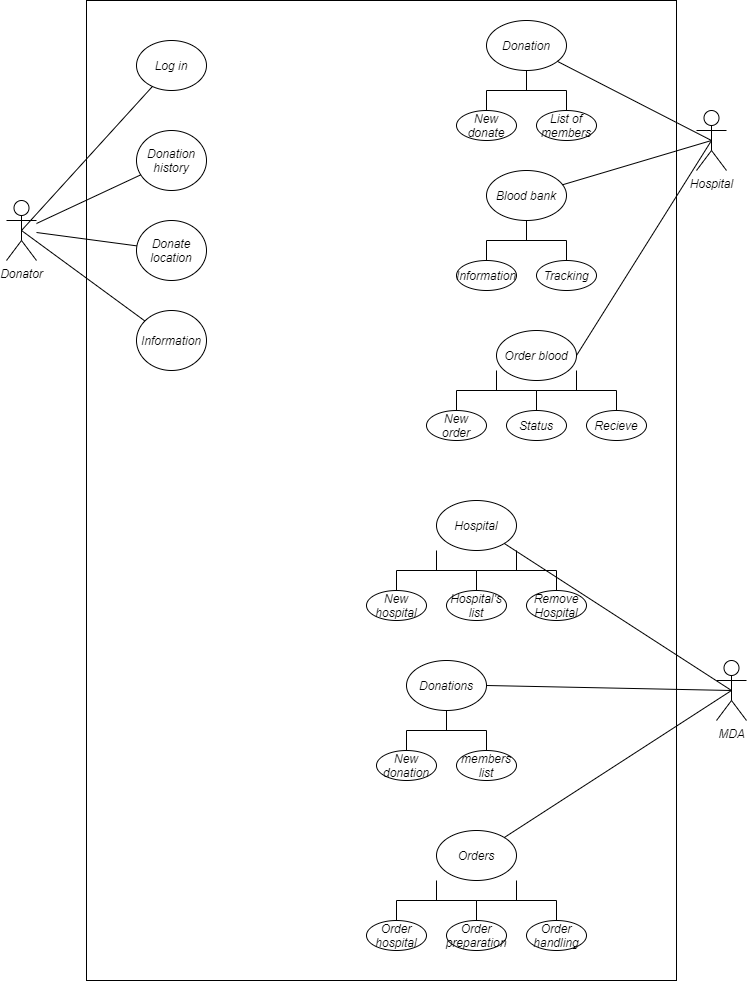

The diagram above was exported from draw.io. Its source (the exported page's mxGraphModel, read from the mxfile embedded in the PNG):
<mxGraphModel dx="868" dy="1582" grid="1" gridSize="10" guides="1" tooltips="1" connect="1" arrows="1" fold="1" page="1" pageScale="1" pageWidth="850" pageHeight="1100" math="0" shadow="0">
  <root>
    <mxCell id="0" />
    <mxCell id="1" parent="0" />
    <mxCell id="AHgubCqdRboyMJsGhnrZ-3" value="" style="rounded=0;whiteSpace=wrap;html=1;" vertex="1" parent="1">
      <mxGeometry x="180" y="-180" width="590" height="980" as="geometry" />
    </mxCell>
    <mxCell id="AHgubCqdRboyMJsGhnrZ-4" value="Donator" style="shape=umlActor;verticalLabelPosition=bottom;verticalAlign=top;html=1;outlineConnect=0;" vertex="1" parent="1">
      <mxGeometry x="100" y="20" width="30" height="60" as="geometry" />
    </mxCell>
    <mxCell id="AHgubCqdRboyMJsGhnrZ-6" value="Hospital" style="shape=umlActor;verticalLabelPosition=bottom;verticalAlign=top;html=1;outlineConnect=0;" vertex="1" parent="1">
      <mxGeometry x="790" y="-70" width="30" height="60" as="geometry" />
    </mxCell>
    <mxCell id="AHgubCqdRboyMJsGhnrZ-7" value="Log in" style="ellipse;whiteSpace=wrap;html=1;" vertex="1" parent="1">
      <mxGeometry x="230" y="-140" width="70" height="50" as="geometry" />
    </mxCell>
    <mxCell id="AHgubCqdRboyMJsGhnrZ-8" value="Donation history" style="ellipse;whiteSpace=wrap;html=1;" vertex="1" parent="1">
      <mxGeometry x="230" y="-50" width="70" height="60" as="geometry" />
    </mxCell>
    <mxCell id="AHgubCqdRboyMJsGhnrZ-9" value="Donate location" style="ellipse;whiteSpace=wrap;html=1;" vertex="1" parent="1">
      <mxGeometry x="230" y="40" width="70" height="60" as="geometry" />
    </mxCell>
    <mxCell id="AHgubCqdRboyMJsGhnrZ-10" value="Information" style="ellipse;whiteSpace=wrap;html=1;" vertex="1" parent="1">
      <mxGeometry x="230" y="130" width="70" height="60" as="geometry" />
    </mxCell>
    <mxCell id="AHgubCqdRboyMJsGhnrZ-14" value="" style="endArrow=none;html=1;exitX=0.5;exitY=0.5;exitDx=0;exitDy=0;exitPerimeter=0;" edge="1" parent="1" source="AHgubCqdRboyMJsGhnrZ-4" target="AHgubCqdRboyMJsGhnrZ-7">
      <mxGeometry width="50" height="50" relative="1" as="geometry">
        <mxPoint x="120" y="60" as="sourcePoint" />
        <mxPoint x="170" y="10" as="targetPoint" />
      </mxGeometry>
    </mxCell>
    <mxCell id="AHgubCqdRboyMJsGhnrZ-15" value="" style="endArrow=none;html=1;" edge="1" parent="1" source="AHgubCqdRboyMJsGhnrZ-4" target="AHgubCqdRboyMJsGhnrZ-8">
      <mxGeometry width="50" height="50" relative="1" as="geometry">
        <mxPoint x="130" y="70" as="sourcePoint" />
        <mxPoint x="359.5292914774084" y="-28.369696347460604" as="targetPoint" />
      </mxGeometry>
    </mxCell>
    <mxCell id="AHgubCqdRboyMJsGhnrZ-16" value="" style="endArrow=none;html=1;" edge="1" parent="1" source="AHgubCqdRboyMJsGhnrZ-4" target="AHgubCqdRboyMJsGhnrZ-9">
      <mxGeometry width="50" height="50" relative="1" as="geometry">
        <mxPoint x="140" y="80" as="sourcePoint" />
        <mxPoint x="369.5292914774084" y="-18.369696347460604" as="targetPoint" />
      </mxGeometry>
    </mxCell>
    <mxCell id="AHgubCqdRboyMJsGhnrZ-17" value="" style="endArrow=none;html=1;exitX=0.5;exitY=0.5;exitDx=0;exitDy=0;exitPerimeter=0;" edge="1" parent="1" source="AHgubCqdRboyMJsGhnrZ-4" target="AHgubCqdRboyMJsGhnrZ-10">
      <mxGeometry width="50" height="50" relative="1" as="geometry">
        <mxPoint x="150" y="90" as="sourcePoint" />
        <mxPoint x="379.5292914774084" y="-8.369696347460604" as="targetPoint" />
      </mxGeometry>
    </mxCell>
    <mxCell id="AHgubCqdRboyMJsGhnrZ-18" value="MDA" style="shape=umlActor;verticalLabelPosition=bottom;verticalAlign=top;html=1;outlineConnect=0;" vertex="1" parent="1">
      <mxGeometry x="810" y="480" width="30" height="60" as="geometry" />
    </mxCell>
    <mxCell id="AHgubCqdRboyMJsGhnrZ-19" value="Donation" style="ellipse;whiteSpace=wrap;html=1;" vertex="1" parent="1">
      <mxGeometry x="580" y="-160" width="80" height="50" as="geometry" />
    </mxCell>
    <mxCell id="AHgubCqdRboyMJsGhnrZ-21" value="Blood bank" style="ellipse;whiteSpace=wrap;html=1;" vertex="1" parent="1">
      <mxGeometry x="580" y="-10" width="80" height="50" as="geometry" />
    </mxCell>
    <mxCell id="AHgubCqdRboyMJsGhnrZ-23" value="Order blood" style="ellipse;whiteSpace=wrap;html=1;" vertex="1" parent="1">
      <mxGeometry x="590" y="150" width="80" height="50" as="geometry" />
    </mxCell>
    <mxCell id="AHgubCqdRboyMJsGhnrZ-24" value="Hospital&lt;span style=&quot;color: rgba(0 , 0 , 0 , 0) ; font-family: monospace ; font-size: 0px&quot;&gt;%3CmxGraphModel%3E%3Croot%3E%3CmxCell%20id%3D%220%22%2F%3E%3CmxCell%20id%3D%221%22%20parent%3D%220%22%2F%3E%3CmxCell%20id%3D%222%22%20value%3D%22Donation%22%20style%3D%22ellipse%3BwhiteSpace%3Dwrap%3Bhtml%3D1%3B%22%20vertex%3D%221%22%20parent%3D%221%22%3E%3CmxGeometry%20x%3D%22490%22%20y%3D%22-130%22%20width%3D%2280%22%20height%3D%2250%22%20as%3D%22geometry%22%2F%3E%3C%2FmxCell%3E%3C%2Froot%3E%3C%2FmxGraphModel%3E&lt;/span&gt;" style="ellipse;whiteSpace=wrap;html=1;" vertex="1" parent="1">
      <mxGeometry x="530" y="320" width="80" height="50" as="geometry" />
    </mxCell>
    <mxCell id="AHgubCqdRboyMJsGhnrZ-25" value="Donations" style="ellipse;whiteSpace=wrap;html=1;" vertex="1" parent="1">
      <mxGeometry x="500" y="480" width="80" height="50" as="geometry" />
    </mxCell>
    <mxCell id="AHgubCqdRboyMJsGhnrZ-26" value="Orders" style="ellipse;whiteSpace=wrap;html=1;" vertex="1" parent="1">
      <mxGeometry x="530" y="650" width="80" height="50" as="geometry" />
    </mxCell>
    <mxCell id="AHgubCqdRboyMJsGhnrZ-27" value="" style="endArrow=none;html=1;entryX=0.5;entryY=0.5;entryDx=0;entryDy=0;entryPerimeter=0;" edge="1" parent="1" source="AHgubCqdRboyMJsGhnrZ-19" target="AHgubCqdRboyMJsGhnrZ-6">
      <mxGeometry width="50" height="50" relative="1" as="geometry">
        <mxPoint x="610" y="-40" as="sourcePoint" />
        <mxPoint x="660" y="-90" as="targetPoint" />
      </mxGeometry>
    </mxCell>
    <mxCell id="AHgubCqdRboyMJsGhnrZ-28" value="" style="endArrow=none;html=1;entryX=0.5;entryY=0.5;entryDx=0;entryDy=0;entryPerimeter=0;" edge="1" parent="1" source="AHgubCqdRboyMJsGhnrZ-21" target="AHgubCqdRboyMJsGhnrZ-6">
      <mxGeometry width="50" height="50" relative="1" as="geometry">
        <mxPoint x="579.3352872154896" y="-90.46131301359742" as="sourcePoint" />
        <mxPoint x="670" y="-80" as="targetPoint" />
      </mxGeometry>
    </mxCell>
    <mxCell id="AHgubCqdRboyMJsGhnrZ-29" value="" style="endArrow=none;html=1;exitX=1;exitY=0.5;exitDx=0;exitDy=0;entryX=0.5;entryY=0.5;entryDx=0;entryDy=0;entryPerimeter=0;" edge="1" parent="1" source="AHgubCqdRboyMJsGhnrZ-23" target="AHgubCqdRboyMJsGhnrZ-6">
      <mxGeometry width="50" height="50" relative="1" as="geometry">
        <mxPoint x="572.7076950568419" y="-39.3913858250105" as="sourcePoint" />
        <mxPoint x="660" y="-90" as="targetPoint" />
      </mxGeometry>
    </mxCell>
    <mxCell id="AHgubCqdRboyMJsGhnrZ-30" value="" style="endArrow=none;html=1;entryX=0.5;entryY=0.5;entryDx=0;entryDy=0;entryPerimeter=0;" edge="1" parent="1" source="AHgubCqdRboyMJsGhnrZ-24" target="AHgubCqdRboyMJsGhnrZ-18">
      <mxGeometry width="50" height="50" relative="1" as="geometry">
        <mxPoint x="570" y="230" as="sourcePoint" />
        <mxPoint x="620" y="180" as="targetPoint" />
      </mxGeometry>
    </mxCell>
    <mxCell id="AHgubCqdRboyMJsGhnrZ-32" value="" style="endArrow=none;html=1;entryX=0.5;entryY=0.5;entryDx=0;entryDy=0;entryPerimeter=0;exitX=1;exitY=0.5;exitDx=0;exitDy=0;" edge="1" parent="1" source="AHgubCqdRboyMJsGhnrZ-25" target="AHgubCqdRboyMJsGhnrZ-18">
      <mxGeometry width="50" height="50" relative="1" as="geometry">
        <mxPoint x="580" y="240" as="sourcePoint" />
        <mxPoint x="665" y="290" as="targetPoint" />
      </mxGeometry>
    </mxCell>
    <mxCell id="AHgubCqdRboyMJsGhnrZ-33" value="" style="endArrow=none;html=1;entryX=0.5;entryY=0.5;entryDx=0;entryDy=0;entryPerimeter=0;" edge="1" parent="1" source="AHgubCqdRboyMJsGhnrZ-26" target="AHgubCqdRboyMJsGhnrZ-18">
      <mxGeometry width="50" height="50" relative="1" as="geometry">
        <mxPoint x="580" y="302" as="sourcePoint" />
        <mxPoint x="665" y="290" as="targetPoint" />
      </mxGeometry>
    </mxCell>
    <mxCell id="AHgubCqdRboyMJsGhnrZ-40" value="New donate" style="ellipse;whiteSpace=wrap;html=1;" vertex="1" parent="1">
      <mxGeometry x="550" y="-70" width="60" height="30" as="geometry" />
    </mxCell>
    <mxCell id="AHgubCqdRboyMJsGhnrZ-42" value="List of members" style="ellipse;whiteSpace=wrap;html=1;" vertex="1" parent="1">
      <mxGeometry x="630" y="-70" width="60" height="30" as="geometry" />
    </mxCell>
    <mxCell id="AHgubCqdRboyMJsGhnrZ-43" value="" style="html=1;shape=mxgraph.flowchart.annotation_2;align=left;labelPosition=right;direction=south;" vertex="1" parent="1">
      <mxGeometry x="580" y="-110" width="80" height="40" as="geometry" />
    </mxCell>
    <mxCell id="AHgubCqdRboyMJsGhnrZ-44" value="" style="html=1;shape=mxgraph.flowchart.annotation_2;align=left;labelPosition=right;direction=south;" vertex="1" parent="1">
      <mxGeometry x="580" y="40" width="80" height="40" as="geometry" />
    </mxCell>
    <mxCell id="AHgubCqdRboyMJsGhnrZ-45" value="Tracking" style="ellipse;whiteSpace=wrap;html=1;" vertex="1" parent="1">
      <mxGeometry x="630" y="80" width="60" height="30" as="geometry" />
    </mxCell>
    <mxCell id="AHgubCqdRboyMJsGhnrZ-46" value="Information" style="ellipse;whiteSpace=wrap;html=1;" vertex="1" parent="1">
      <mxGeometry x="550" y="80" width="60" height="30" as="geometry" />
    </mxCell>
    <mxCell id="AHgubCqdRboyMJsGhnrZ-47" value="" style="html=1;shape=mxgraph.flowchart.annotation_2;align=left;labelPosition=right;direction=south;" vertex="1" parent="1">
      <mxGeometry x="550" y="190" width="80" height="40" as="geometry" />
    </mxCell>
    <mxCell id="AHgubCqdRboyMJsGhnrZ-48" value="New hospital&lt;span style=&quot;color: rgba(0 , 0 , 0 , 0) ; font-family: monospace ; font-size: 0px&quot;&gt;%3CmxGraphModel%3E%3Croot%3E%3CmxCell%20id%3D%220%22%2F%3E%3CmxCell%20id%3D%221%22%20parent%3D%220%22%2F%3E%3CmxCell%20id%3D%222%22%20value%3D%22New%20order%22%20style%3D%22ellipse%3BwhiteSpace%3Dwrap%3Bhtml%3D1%3B%22%20vertex%3D%221%22%20parent%3D%221%22%3E%3CmxGeometry%20x%3D%22520%22%20y%3D%22230%22%20width%3D%2260%22%20height%3D%2230%22%20as%3D%22geometry%22%2F%3E%3C%2FmxCell%3E%3C%2Froot%3E%3C%2FmxGraphModel%3E&lt;/span&gt;" style="ellipse;whiteSpace=wrap;html=1;" vertex="1" parent="1">
      <mxGeometry x="460" y="410" width="60" height="30" as="geometry" />
    </mxCell>
    <mxCell id="AHgubCqdRboyMJsGhnrZ-49" value="Status" style="ellipse;whiteSpace=wrap;html=1;" vertex="1" parent="1">
      <mxGeometry x="600" y="230" width="60" height="30" as="geometry" />
    </mxCell>
    <mxCell id="AHgubCqdRboyMJsGhnrZ-50" value="" style="html=1;shape=mxgraph.flowchart.annotation_2;align=left;labelPosition=right;direction=south;" vertex="1" parent="1">
      <mxGeometry x="630" y="190" width="80" height="40" as="geometry" />
    </mxCell>
    <mxCell id="AHgubCqdRboyMJsGhnrZ-51" value="Recieve" style="ellipse;whiteSpace=wrap;html=1;" vertex="1" parent="1">
      <mxGeometry x="680" y="230" width="60" height="30" as="geometry" />
    </mxCell>
    <mxCell id="AHgubCqdRboyMJsGhnrZ-53" value="" style="html=1;shape=mxgraph.flowchart.annotation_2;align=left;labelPosition=right;direction=south;" vertex="1" parent="1">
      <mxGeometry x="500" y="530" width="80" height="40" as="geometry" />
    </mxCell>
    <mxCell id="AHgubCqdRboyMJsGhnrZ-58" value="" style="html=1;shape=mxgraph.flowchart.annotation_2;align=left;labelPosition=right;direction=south;" vertex="1" parent="1">
      <mxGeometry x="570" y="370" width="80" height="40" as="geometry" />
    </mxCell>
    <mxCell id="AHgubCqdRboyMJsGhnrZ-59" value="Hospital's&lt;br&gt;list" style="ellipse;whiteSpace=wrap;html=1;" vertex="1" parent="1">
      <mxGeometry x="540" y="410" width="60" height="30" as="geometry" />
    </mxCell>
    <mxCell id="AHgubCqdRboyMJsGhnrZ-60" value="Remove&lt;br&gt;Hospital" style="ellipse;whiteSpace=wrap;html=1;" vertex="1" parent="1">
      <mxGeometry x="620" y="410" width="60" height="30" as="geometry" />
    </mxCell>
    <mxCell id="AHgubCqdRboyMJsGhnrZ-62" value="New&lt;br&gt;order" style="ellipse;whiteSpace=wrap;html=1;" vertex="1" parent="1">
      <mxGeometry x="520" y="230" width="60" height="30" as="geometry" />
    </mxCell>
    <mxCell id="AHgubCqdRboyMJsGhnrZ-63" value="" style="html=1;shape=mxgraph.flowchart.annotation_2;align=left;labelPosition=right;direction=south;" vertex="1" parent="1">
      <mxGeometry x="490" y="370" width="80" height="40" as="geometry" />
    </mxCell>
    <mxCell id="AHgubCqdRboyMJsGhnrZ-64" value="New donation" style="ellipse;whiteSpace=wrap;html=1;" vertex="1" parent="1">
      <mxGeometry x="470" y="570" width="60" height="30" as="geometry" />
    </mxCell>
    <mxCell id="AHgubCqdRboyMJsGhnrZ-65" value="members&lt;br&gt;list" style="ellipse;whiteSpace=wrap;html=1;" vertex="1" parent="1">
      <mxGeometry x="550" y="570" width="60" height="30" as="geometry" />
    </mxCell>
    <mxCell id="AHgubCqdRboyMJsGhnrZ-66" value="" style="html=1;shape=mxgraph.flowchart.annotation_2;align=left;labelPosition=right;direction=south;" vertex="1" parent="1">
      <mxGeometry x="490" y="700" width="80" height="40" as="geometry" />
    </mxCell>
    <mxCell id="AHgubCqdRboyMJsGhnrZ-67" value="" style="html=1;shape=mxgraph.flowchart.annotation_2;align=left;labelPosition=right;direction=south;" vertex="1" parent="1">
      <mxGeometry x="570" y="700" width="80" height="40" as="geometry" />
    </mxCell>
    <mxCell id="AHgubCqdRboyMJsGhnrZ-68" value="Order&lt;br&gt;hospital" style="ellipse;whiteSpace=wrap;html=1;" vertex="1" parent="1">
      <mxGeometry x="460" y="740" width="60" height="30" as="geometry" />
    </mxCell>
    <mxCell id="AHgubCqdRboyMJsGhnrZ-69" value="Order preparation" style="ellipse;whiteSpace=wrap;html=1;" vertex="1" parent="1">
      <mxGeometry x="540" y="740" width="60" height="30" as="geometry" />
    </mxCell>
    <mxCell id="AHgubCqdRboyMJsGhnrZ-70" value="Order&lt;br&gt;handling" style="ellipse;whiteSpace=wrap;html=1;" vertex="1" parent="1">
      <mxGeometry x="620" y="740" width="60" height="30" as="geometry" />
    </mxCell>
  </root>
</mxGraphModel>